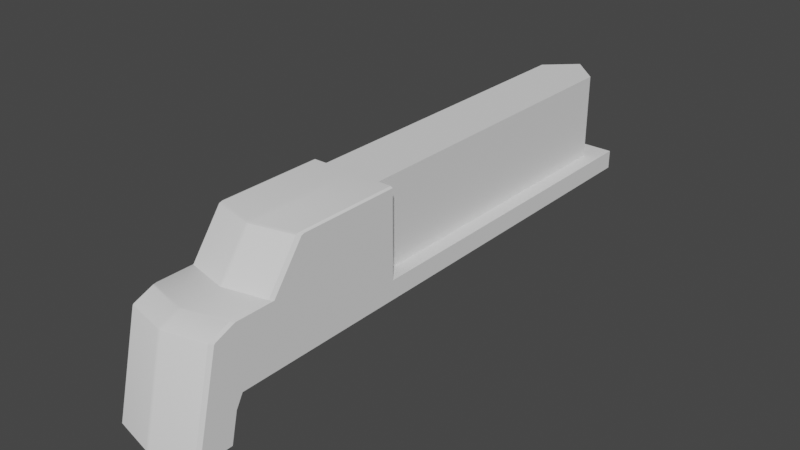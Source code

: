 # Source: test.blend  (saved by Blender 3.3.6; exported with 4.5.12 LTS)
import bpy
from mathutils import Matrix  # noqa: F401  (used for matrix-valued properties, if any)

bpy.ops.wm.read_factory_settings(use_empty=True)
scene = bpy.context.scene
scene.name = 'Scene'

# ---- collections
col_collection = bpy.data.collections.new('Collection'); scene.collection.children.link(col_collection)

# ---- node groups
ng_auto_smooth = bpy.data.node_groups.new('Auto Smooth', 'GeometryNodeTree')
_s = ng_auto_smooth.interface.new_socket(name='Geometry', in_out='OUTPUT', socket_type='NodeSocketGeometry')
_s = ng_auto_smooth.interface.new_socket(name='Geometry', in_out='INPUT', socket_type='NodeSocketGeometry')
_s = ng_auto_smooth.interface.new_socket(name='Angle', in_out='INPUT', socket_type='NodeSocketFloat')
_s.subtype = 'ANGLE'
_s.min_value = 0.0
_s.max_value = 3.142
ng_auto_smooth.is_modifier = True
_N = ng_auto_smooth.nodes; _L = ng_auto_smooth.links
n0 = _N.new('NodeGroupOutput'); n0.name = 'Group Output'; n0.location = (480, -100)
n1 = _N.new('NodeGroupInput'); n1.name = 'Group Input'; n1.location = (-420, -300)
n2 = _N.new('NodeGroupInput'); n2.name = 'Group Input.001'; n2.location = (-60, -100)
n3 = _N.new('GeometryNodeSetShadeSmooth'); n3.name = 'Set Shade Smooth'; n3.location = (120, -100)
n3.domain = 'EDGE'
n4 = _N.new('GeometryNodeSetShadeSmooth'); n4.name = 'Set Shade Smooth.001'; n4.location = (300, -100)
n5 = _N.new('GeometryNodeInputMeshEdgeAngle'); n5.name = 'Edge Angle'; n5.location = (-420, -220)
n6 = _N.new('GeometryNodeInputEdgeSmooth'); n6.name = 'Is Edge Smooth'; n6.location = (-60, -160)
n7 = _N.new('GeometryNodeInputShadeSmooth'); n7.name = 'Is Face Smooth'; n7.location = (-240, -340)
n8 = _N.new('FunctionNodeBooleanMath'); n8.name = 'Boolean Math'; n8.location = (-60, -220)
n9 = _N.new('FunctionNodeCompare'); n9.name = 'Compare'; n9.location = (-240, -180)
n9.operation = 'LESS_EQUAL'
_L.new(n5.outputs[0], n9.inputs[0])
_L.new(n4.outputs[0], n0.inputs[0])
_L.new(n1.outputs[1], n9.inputs[1])
_L.new(n9.outputs[0], n8.inputs[0])
_L.new(n7.outputs[0], n8.inputs[1])
_L.new(n2.outputs[0], n3.inputs[0])
_L.new(n6.outputs[0], n3.inputs[1])
_L.new(n3.outputs[0], n4.inputs[0])
_L.new(n8.outputs[0], n3.inputs[2])
n0.is_active_output = True

# ---- world
world_world = bpy.data.worlds.new('World'); scene.world = world_world
world_world.use_nodes = True; world_world.node_tree.nodes.clear()
_N = world_world.node_tree.nodes; _L = world_world.node_tree.links
n0 = _N.new('ShaderNodeOutputWorld'); n0.name = 'World Output'; n0.location = (300, 300)
n1 = _N.new('ShaderNodeBackground'); n1.name = 'Background'; n1.location = (10, 300)
n1.inputs[0].default_value = (0.05088, 0.05088, 0.05088, 1.0)
_L.new(n1.outputs[0], n0.inputs[0])
n0.is_active_output = True
world_world.color = (0.05088, 0.05088, 0.05088)
world_world.use_sun_shadow = False
world_world.sun_shadow_jitter_overblur = 0.0

# ---- meshes
me_plane = bpy.data.meshes.new('Plane')
me_plane.from_pydata([(0.0, -3.006, 0.0), (1.0, -3.006, 0.0), (0.0, 3.006, 0.0), (1.0, 3.006, 0.0), (0.0, -6.217, 0.0), (1.0, -6.217, 0.0), (1.0, -3.006, 0.652), (1.0, 3.006, 0.652), (1.0, -6.066, 0.652), (1.0, 6.066, 0.652), (0.0, -3.006, 0.652), (0.0, 3.006, 0.652), (0.0, -6.066, 0.652), (0.0, 6.066, 0.652), (0.0, -7.238, 0.0), (1.0, -6.942, 0.0), (0.0, -6.716, 2.158), (1.0, -6.42, 2.131), (0.0, -6.27, 2.351), (1.0, -5.974, 2.324), (0.0, -5.358, 2.362), (1.0, -5.062, 2.335), (0.0, -4.659, 3.306), (1.0, -4.363, 3.279), (0.0, 6.066, 3.328), (0.6594, 5.444, 3.328), (0.0, 6.066, 1.365), (0.6594, 5.444, 1.365), (1.0, -1.992, 3.301), (0.6594, -1.992, 3.328), (1.0, -1.992, 1.365), (0.6594, -1.992, 1.365), (1.0, -5.908, 1.365), (1.0, 5.444, 1.365), (1.0, 6.066, 1.365), (0.0, -1.992, 3.328), (0.9485, -7.024, 0.0), (0.9485, -6.503, 2.158), (0.9485, -6.056, 2.351), (0.9485, -5.144, 2.362), (0.9485, -4.445, 3.306), (0.9485, -1.992, 3.328), (0.04217, -7.235, 0.0), (0.04217, -6.713, 2.158), (0.04217, -6.267, 2.351), (0.04217, -5.355, 2.362), (0.04217, -4.656, 3.306), (1.0, -6.398, 2.156), (0.0, -6.693, 2.184), (0.9485, -6.48, 2.184), (0.04217, -6.691, 2.184), (1.0, -5.924, 2.335), (0.0, -6.22, 2.362), (0.9485, -6.006, 2.362), (0.04217, -6.217, 2.362), (0.04217, -1.992, 3.328), (0.0, -4.603, 3.328), (1.0, -4.295, 3.301), (0.9485, -4.373, 3.328), (0.04217, -4.602, 3.328), (1.0, -1.992, 0.9371), (1.0, -5.908, 0.9371), (1.0, 5.444, 0.9371), (1.0, 6.066, 0.9371)], [(2, 0), (0, 1), (1, 3), (3, 2), (4, 5), (1, 6), (3, 7), (13, 26), (6, 8), (7, 9), (6, 10), (7, 11), (8, 12), (9, 13), (10, 12), (0, 10), (2, 11), (11, 13), (4, 12), (4, 14), (9, 63)], [(44, 50, 49, 38), (44, 18, 48, 50), (52, 18, 44, 54), (38, 19, 51, 53), (37, 17, 47, 49), (45, 54, 53, 39), (44, 38, 53, 54), (45, 20, 52, 54), (39, 53, 51, 21), (38, 49, 47, 19), (43, 37, 49, 50), (48, 16, 43, 50), (16, 14, 42, 43), (36, 37, 43, 42), (15, 17, 37, 36), (56, 59, 46, 22), (40, 58, 57, 23), (22, 20, 45, 46), (21, 23, 40, 39), (39, 40, 46, 45), (46, 40, 58, 59), (55, 59, 56, 35), (29, 55, 59, 58, 41), (28, 57, 58, 41), (29, 41, 28, 30, 31), (24, 35, 55, 29, 25), (8, 51, 19, 47, 17, 15, 5), (21, 51, 8, 32), (32, 30, 21), (21, 30, 28, 57, 23), (29, 31, 27, 25), (25, 27, 26, 24), (30, 33, 27, 31), (26, 27, 33, 34), (33, 30, 60, 62), (30, 32, 61, 60), (32, 8, 61), (34, 33, 62, 63)])
me_plane.polygons.foreach_set('use_smooth', [True] * 38)
_uv = me_plane.uv_layers.new(name='UVMap')
_uv.uv.foreach_set('vector', [0.0, 0.0, 0.0, 0.0, 0.0, 0.0, 0.0, 0.0, 0.0, 0.0, 0.0, 0.0, 0.0, 0.0, 0.0, 0.0, 0.0, 0.0, 0.0, 0.0, 0.0, 0.0, 0.0, 0.0, 0.0, 0.0, 0.0, 0.0, 0.0, 0.0, 0.0, 0.0, 0.0, 0.0, 0.0, 0.0, 0.0, 0.0, 0.0, 0.0, 0.0, 0.0, 0.0, 0.0, 0.0, 0.0, 0.0, 0.0, 0.0, 0.0, 0.0, 0.0, 0.0, 0.0, 0.0, 0.0, 0.0, 0.0, 0.0, 0.0, 0.0, 0.0, 0.0, 0.0, 0.0, 0.0, 0.0, 0.0, 0.0, 0.0, 0.0, 0.0, 0.0, 0.0, 0.0, 0.0, 0.0, 0.0, 0.0, 0.0, 0.0, 0.0, 0.0, 0.0, 0.0, 0.0, 0.0, 0.0, 0.0, 0.0, 0.0, 0.0, 0.0, 0.0, 0.0, 0.0, 0.0, 0.0, 0.0, 0.0, 0.0, 0.0, 0.0, 0.0, 0.0, 0.0, 0.0, 0.0, 0.0, 0.0, 0.0, 0.0, 0.0, 0.0, 0.0, 0.0, 0.0, 0.0, 0.0, 0.0, 0.0, 0.0, 0.0, 0.0, 0.0, 0.0, 0.0, 0.0, 0.0, 0.0, 0.0, 0.0, 0.0, 0.0, 0.0, 0.0, 0.0, 0.0, 0.0, 0.0, 0.0, 0.0, 0.0, 0.0, 0.0, 0.0, 0.0, 0.0, 0.0, 0.0, 0.0, 0.0, 0.0, 0.0, 0.0, 0.0, 0.0, 0.0, 0.0, 0.0, 0.0, 0.0, 0.0, 0.0, 0.0, 0.0, 0.0, 0.0, 0.0, 0.0, 0.0, 0.0, 0.0, 0.0, 0.0, 0.0, 0.0, 0.0, 0.0, 0.0, 0.0, 0.0, 0.0, 0.0, 0.0, 0.0, 0.0, 0.0, 0.0, 0.0, 0.0, 0.0, 0.0, 0.0, 0.0, 0.0, 0.0, 0.0, 0.0, 0.0, 0.0, 0.0, 0.0, 0.0, 0.0, 0.0, 0.0, 0.0, 0.0, 0.0, 0.0, 0.0, 0.0, 0.0, 0.0, 0.0, 0.0, 0.0, 0.0, 0.0, 0.0, 0.0, 0.0, 0.0, 0.0, 0.0, 0.0, 0.0, 0.0, 0.0, 0.0, 0.0, 0.0, 0.0, 0.0, 0.0, 0.0, 0.0, 0.0, 0.0, 0.0, 0.0, 0.0, 0.0, 0.0, 0.0, 0.0, 0.0, 0.0, 0.0, 0.0, 0.0, 0.0, 0.0, 0.0, 0.0, 0.0, 0.0, 0.0, 0.0, 0.0, 0.0, 0.0, 0.0, 0.0, 0.0, 0.0, 0.0, 0.0, 0.0, 0.0, 0.0, 0.0, 0.0, 0.0, 0.0, 0.0, 0.0, 0.0, 0.0, 0.0, 0.0, 0.0, 0.0, 0.0, 0.0, 0.0, 0.0, 0.0, 0.0, 0.0, 0.0, 0.0, 0.0, 0.0, 0.0, 0.0, 0.0, 0.0, 0.0, 0.0, 0.0, 0.0, 0.0, 0.0, 0.0, 0.0, 0.0, 0.0, 0.0, 0.0, 0.0, 0.0, 0.0])
me_plane.update()

# ---- objects
ob_plane = bpy.data.objects.new('Plane', me_plane)

# ---- transforms, parenting, visibility, modifiers, constraints
ob_plane.location = (0.0, 0.0, 0.0)
_m = ob_plane.modifiers.new('Mirror', 'MIRROR')
_m.use_clip = True
_m = ob_plane.modifiers.new('Auto Smooth', 'NODES')
_m.node_group = ng_auto_smooth
_gi = [s.identifier for s in ng_auto_smooth.interface.items_tree if s.item_type == 'SOCKET' and s.in_out == 'INPUT']
_m[_gi[1]] = 0.5236  # Angle

# ---- collection membership
col_collection.objects.link(ob_plane)

# ---- scene / render settings (as saved in the file)
scene.frame_start = 1; scene.frame_end = 250; scene.frame_set(1)
scene.render.engine = 'BLENDER_EEVEE_NEXT'
scene.cycles.sampling_pattern = 'TABULATED_SOBOL'
scene.cycles.use_light_tree = False
scene.view_settings.view_transform = 'Filmic'
bpy.context.view_layer.update()

# ---- added for rendering (the .blend has no active camera and no usable light): camera, sun
cam_auto = bpy.data.cameras.new('AutoCamera')
cam_auto.lens = 50.0
cam_auto.sensor_width = 36.0
cam_auto.clip_end = 1000.0
ob_auto_camera = bpy.data.objects.new('AutoCamera', cam_auto)
scene.collection.objects.link(ob_auto_camera)
ob_auto_camera.location = (12.8222, -15.9726, 11.9219)
ob_auto_camera.rotation_euler = (1.09748, -7.21219e-08, 0.694738)
scene.camera = ob_auto_camera
light_auto_sun = bpy.data.lights.new('AutoSun', 'SUN')
light_auto_sun.energy = 3.0
light_auto_sun.angle = 0.0523599
ob_auto_sun = bpy.data.objects.new('AutoSun', light_auto_sun)
scene.collection.objects.link(ob_auto_sun)
ob_auto_sun.rotation_euler = (0.872665, 0.174533, 0.523599)
bpy.context.view_layer.update()
